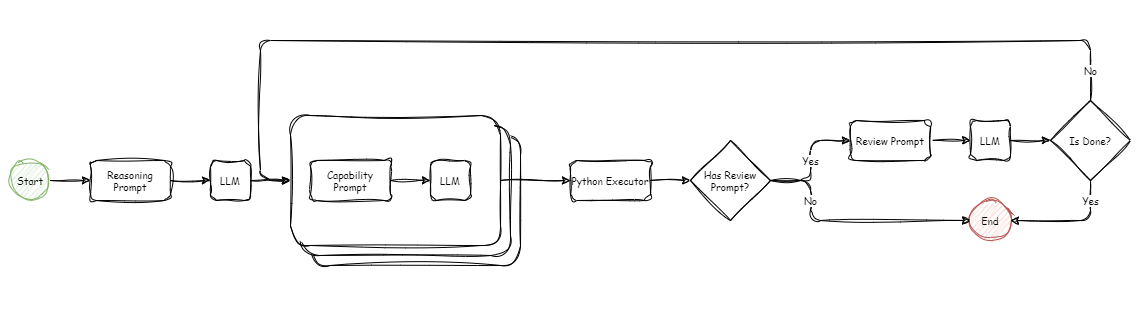

The diagram above was exported from draw.io. Its source (the exported page's mxGraphModel, read from the mxfile embedded in the PNG):
<mxGraphModel dx="1344" dy="539" grid="1" gridSize="10" guides="1" tooltips="1" connect="1" arrows="1" fold="1" page="1" pageScale="1" pageWidth="850" pageHeight="1100" math="0" shadow="0">
  <root>
    <mxCell id="0" />
    <mxCell id="1" parent="0" />
    <mxCell id="MQzXwQPuOvAEWgs2CnUZ-10" value="" style="rounded=0;whiteSpace=wrap;html=1;fontSize=10;fillColor=default;strokeColor=none;sketch=1;curveFitting=1;jiggle=2;fontFamily=Comic Sans MS;" vertex="1" parent="1">
      <mxGeometry x="70" y="80" width="1140" height="320" as="geometry" />
    </mxCell>
    <mxCell id="A_HX5Hm6dUFovM0PiBNW-14" value="" style="rounded=1;whiteSpace=wrap;html=1;fontSize=10;sketch=1;curveFitting=1;jiggle=2;fontFamily=Comic Sans MS;" vertex="1" parent="1">
      <mxGeometry x="380" y="215" width="210" height="130" as="geometry" />
    </mxCell>
    <mxCell id="A_HX5Hm6dUFovM0PiBNW-13" value="" style="rounded=1;whiteSpace=wrap;html=1;fontSize=10;sketch=1;curveFitting=1;jiggle=2;fontFamily=Comic Sans MS;" vertex="1" parent="1">
      <mxGeometry x="370" y="205" width="210" height="130" as="geometry" />
    </mxCell>
    <mxCell id="A_HX5Hm6dUFovM0PiBNW-21" style="edgeStyle=orthogonalEdgeStyle;html=1;exitX=1;exitY=0.5;exitDx=0;exitDy=0;fontSize=10;sketch=1;curveFitting=1;jiggle=2;fontFamily=Comic Sans MS;" edge="1" parent="1" source="A_HX5Hm6dUFovM0PiBNW-7" target="A_HX5Hm6dUFovM0PiBNW-17">
      <mxGeometry relative="1" as="geometry" />
    </mxCell>
    <mxCell id="A_HX5Hm6dUFovM0PiBNW-7" value="" style="rounded=1;whiteSpace=wrap;html=1;fontSize=10;sketch=1;curveFitting=1;jiggle=2;fontFamily=Comic Sans MS;" vertex="1" parent="1">
      <mxGeometry x="360" y="195" width="210" height="130" as="geometry" />
    </mxCell>
    <mxCell id="A_HX5Hm6dUFovM0PiBNW-27" style="edgeStyle=orthogonalEdgeStyle;html=1;fontSize=10;sketch=1;curveFitting=1;jiggle=2;fontFamily=Comic Sans MS;" edge="1" parent="1" source="A_HX5Hm6dUFovM0PiBNW-1" target="A_HX5Hm6dUFovM0PiBNW-2">
      <mxGeometry relative="1" as="geometry" />
    </mxCell>
    <mxCell id="A_HX5Hm6dUFovM0PiBNW-1" value="Start" style="ellipse;whiteSpace=wrap;html=1;aspect=fixed;fillColor=#d5e8d4;strokeColor=#82b366;fontSize=10;sketch=1;curveFitting=1;jiggle=2;fontFamily=Comic Sans MS;" vertex="1" parent="1">
      <mxGeometry x="80" y="240" width="40" height="40" as="geometry" />
    </mxCell>
    <mxCell id="A_HX5Hm6dUFovM0PiBNW-9" style="edgeStyle=orthogonalEdgeStyle;html=1;fontSize=10;sketch=1;curveFitting=1;jiggle=2;fontFamily=Comic Sans MS;" edge="1" parent="1" source="A_HX5Hm6dUFovM0PiBNW-2" target="A_HX5Hm6dUFovM0PiBNW-11">
      <mxGeometry relative="1" as="geometry">
        <mxPoint x="300" y="260" as="targetPoint" />
      </mxGeometry>
    </mxCell>
    <mxCell id="A_HX5Hm6dUFovM0PiBNW-2" value="Reasoning Prompt" style="rounded=1;whiteSpace=wrap;html=1;fontSize=10;sketch=1;curveFitting=1;jiggle=2;fontFamily=Comic Sans MS;" vertex="1" parent="1">
      <mxGeometry x="160" y="240" width="80" height="40" as="geometry" />
    </mxCell>
    <mxCell id="A_HX5Hm6dUFovM0PiBNW-16" style="edgeStyle=orthogonalEdgeStyle;html=1;fontSize=10;sketch=1;curveFitting=1;jiggle=2;fontFamily=Comic Sans MS;" edge="1" parent="1" source="A_HX5Hm6dUFovM0PiBNW-5" target="A_HX5Hm6dUFovM0PiBNW-15">
      <mxGeometry relative="1" as="geometry" />
    </mxCell>
    <mxCell id="A_HX5Hm6dUFovM0PiBNW-5" value="Capability Prompt" style="rounded=1;whiteSpace=wrap;html=1;fontSize=10;sketch=1;curveFitting=1;jiggle=2;fontFamily=Comic Sans MS;" vertex="1" parent="1">
      <mxGeometry x="380" y="240" width="80" height="40" as="geometry" />
    </mxCell>
    <mxCell id="A_HX5Hm6dUFovM0PiBNW-20" style="edgeStyle=orthogonalEdgeStyle;html=1;fontSize=10;sketch=1;curveFitting=1;jiggle=2;fontFamily=Comic Sans MS;" edge="1" parent="1" source="A_HX5Hm6dUFovM0PiBNW-11" target="A_HX5Hm6dUFovM0PiBNW-7">
      <mxGeometry relative="1" as="geometry" />
    </mxCell>
    <mxCell id="A_HX5Hm6dUFovM0PiBNW-11" value="LLM" style="rounded=1;whiteSpace=wrap;html=1;fontSize=10;sketch=1;curveFitting=1;jiggle=2;fontFamily=Comic Sans MS;" vertex="1" parent="1">
      <mxGeometry x="280" y="240" width="40" height="40" as="geometry" />
    </mxCell>
    <mxCell id="A_HX5Hm6dUFovM0PiBNW-15" value="LLM" style="rounded=1;whiteSpace=wrap;html=1;fontSize=10;sketch=1;curveFitting=1;jiggle=2;fontFamily=Comic Sans MS;" vertex="1" parent="1">
      <mxGeometry x="500" y="240" width="40" height="40" as="geometry" />
    </mxCell>
    <mxCell id="MQzXwQPuOvAEWgs2CnUZ-2" style="edgeStyle=orthogonalEdgeStyle;html=1;fontSize=10;sketch=1;curveFitting=1;jiggle=2;fontFamily=Comic Sans MS;" edge="1" parent="1" source="A_HX5Hm6dUFovM0PiBNW-17" target="MQzXwQPuOvAEWgs2CnUZ-1">
      <mxGeometry relative="1" as="geometry" />
    </mxCell>
    <mxCell id="A_HX5Hm6dUFovM0PiBNW-17" value="Python Executor" style="rounded=1;whiteSpace=wrap;html=1;fontSize=10;sketch=1;curveFitting=1;jiggle=2;fontFamily=Comic Sans MS;" vertex="1" parent="1">
      <mxGeometry x="640" y="240" width="80" height="40" as="geometry" />
    </mxCell>
    <mxCell id="A_HX5Hm6dUFovM0PiBNW-24" style="edgeStyle=orthogonalEdgeStyle;html=1;fontSize=10;sketch=1;curveFitting=1;jiggle=2;fontFamily=Comic Sans MS;" edge="1" parent="1" source="A_HX5Hm6dUFovM0PiBNW-22" target="A_HX5Hm6dUFovM0PiBNW-23">
      <mxGeometry relative="1" as="geometry" />
    </mxCell>
    <mxCell id="A_HX5Hm6dUFovM0PiBNW-22" value="Review Prompt" style="rounded=1;whiteSpace=wrap;html=1;fontSize=10;sketch=1;curveFitting=1;jiggle=2;fontFamily=Comic Sans MS;" vertex="1" parent="1">
      <mxGeometry x="920" y="200" width="80" height="40" as="geometry" />
    </mxCell>
    <mxCell id="MQzXwQPuOvAEWgs2CnUZ-6" style="edgeStyle=orthogonalEdgeStyle;html=1;fontSize=10;sketch=1;curveFitting=1;jiggle=2;fontFamily=Comic Sans MS;" edge="1" parent="1" source="A_HX5Hm6dUFovM0PiBNW-23" target="MQzXwQPuOvAEWgs2CnUZ-5">
      <mxGeometry relative="1" as="geometry" />
    </mxCell>
    <mxCell id="A_HX5Hm6dUFovM0PiBNW-23" value="LLM" style="rounded=1;whiteSpace=wrap;html=1;fontSize=10;sketch=1;curveFitting=1;jiggle=2;fontFamily=Comic Sans MS;" vertex="1" parent="1">
      <mxGeometry x="1040" y="200" width="40" height="40" as="geometry" />
    </mxCell>
    <mxCell id="A_HX5Hm6dUFovM0PiBNW-28" value="End" style="ellipse;whiteSpace=wrap;html=1;aspect=fixed;fillColor=#f8cecc;strokeColor=#b85450;fontSize=10;sketch=1;curveFitting=1;jiggle=2;fontFamily=Comic Sans MS;" vertex="1" parent="1">
      <mxGeometry x="1040" y="280" width="40" height="40" as="geometry" />
    </mxCell>
    <mxCell id="MQzXwQPuOvAEWgs2CnUZ-3" value="Yes" style="edgeStyle=orthogonalEdgeStyle;html=1;fontSize=10;sketch=1;curveFitting=1;jiggle=2;fontFamily=Comic Sans MS;" edge="1" parent="1" source="MQzXwQPuOvAEWgs2CnUZ-1" target="A_HX5Hm6dUFovM0PiBNW-22">
      <mxGeometry relative="1" as="geometry">
        <Array as="points">
          <mxPoint x="880" y="260" />
        </Array>
        <mxPoint as="offset" />
      </mxGeometry>
    </mxCell>
    <mxCell id="MQzXwQPuOvAEWgs2CnUZ-4" value="No" style="edgeStyle=orthogonalEdgeStyle;html=1;fontSize=10;sketch=1;curveFitting=1;jiggle=2;fontFamily=Comic Sans MS;" edge="1" parent="1" source="MQzXwQPuOvAEWgs2CnUZ-1" target="A_HX5Hm6dUFovM0PiBNW-28">
      <mxGeometry x="-0.5" relative="1" as="geometry">
        <Array as="points">
          <mxPoint x="880" y="260" />
          <mxPoint x="880" y="300" />
        </Array>
        <mxPoint as="offset" />
      </mxGeometry>
    </mxCell>
    <mxCell id="MQzXwQPuOvAEWgs2CnUZ-1" value="Has Review Prompt?" style="rhombus;whiteSpace=wrap;html=1;fontSize=10;sketch=1;curveFitting=1;jiggle=2;fontFamily=Comic Sans MS;" vertex="1" parent="1">
      <mxGeometry x="760" y="220" width="80" height="80" as="geometry" />
    </mxCell>
    <mxCell id="MQzXwQPuOvAEWgs2CnUZ-7" value="Yes" style="edgeStyle=orthogonalEdgeStyle;html=1;fontSize=10;sketch=1;curveFitting=1;jiggle=2;fontFamily=Comic Sans MS;" edge="1" parent="1" source="MQzXwQPuOvAEWgs2CnUZ-5" target="A_HX5Hm6dUFovM0PiBNW-28">
      <mxGeometry x="-0.6667" relative="1" as="geometry">
        <Array as="points">
          <mxPoint x="1160" y="300" />
        </Array>
        <mxPoint as="offset" />
      </mxGeometry>
    </mxCell>
    <mxCell id="MQzXwQPuOvAEWgs2CnUZ-9" value="No" style="edgeStyle=orthogonalEdgeStyle;html=1;entryX=0;entryY=0.5;entryDx=0;entryDy=0;fontSize=10;sketch=1;curveFitting=1;jiggle=2;fontFamily=Comic Sans MS;" edge="1" parent="1" source="MQzXwQPuOvAEWgs2CnUZ-5" target="A_HX5Hm6dUFovM0PiBNW-7">
      <mxGeometry x="-0.9434" relative="1" as="geometry">
        <Array as="points">
          <mxPoint x="1160" y="120" />
          <mxPoint x="330" y="120" />
          <mxPoint x="330" y="260" />
        </Array>
        <mxPoint as="offset" />
      </mxGeometry>
    </mxCell>
    <mxCell id="MQzXwQPuOvAEWgs2CnUZ-5" value="Is Done?" style="rhombus;whiteSpace=wrap;html=1;fontSize=10;sketch=1;curveFitting=1;jiggle=2;fontFamily=Comic Sans MS;" vertex="1" parent="1">
      <mxGeometry x="1120" y="180" width="80" height="80" as="geometry" />
    </mxCell>
  </root>
</mxGraphModel>